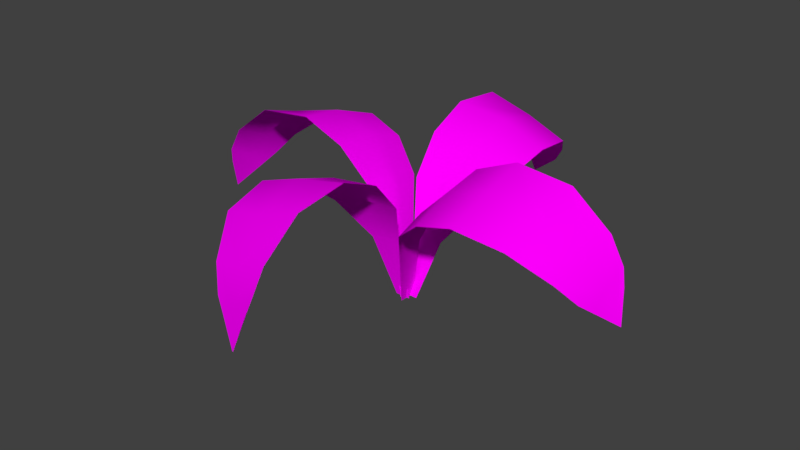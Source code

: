 # Source: Boosh.blend  (saved by Blender 2.79.0; exported with 4.5.12 LTS)
import bpy
from mathutils import Matrix  # noqa: F401  (used for matrix-valued properties, if any)

bpy.ops.wm.read_factory_settings(use_empty=True)
scene = bpy.context.scene
scene.name = 'Scene'

# ---- collections
col_collection_1 = bpy.data.collections.new('Collection 1'); scene.collection.children.link(col_collection_1)

# ---- images (referenced by path relative to the original .blend; pixels are not part of the script)
import os
ASSET_DIR = os.environ.get("B2B_ASSET_DIR", "")  # directory of the original .blend (textures are referenced by path, not embedded)
HERE = os.path.dirname(os.path.abspath(__file__))  # packed textures are extracted next to this script under _unpacked/

def load_image(name, relpath, width, height, colorspace="sRGB"):
    """Load a texture the original file referenced (path relative to the .blend, or extracted next to this script)."""
    p = next((c for c in (os.path.join(HERE, relpath), os.path.join(ASSET_DIR, relpath)) if relpath and os.path.exists(c)), "")
    if p:
        img = bpy.data.images.load(p, check_existing=True)
        img.name = name
    else:  # same state as the original file: an image datablock whose file is absent (Cycles renders it pink)
        img = bpy.data.images.new(name, width, height)
        img.source = "FILE"
        img.filepath = "//" + (relpath or name)
    img.colorspace_settings.name = colorspace
    return img
img_boosh_texture_2_png = load_image('Boosh Texture 2.png', 'Boosh Texture 2.png', 1024, 1024, 'sRGB')

# ---- materials (node trees are filled in below, after node groups)
mat_material_002 = bpy.data.materials.new('Material.002')
mat_material_002.alpha_threshold = 0.0
mat_material_002.roughness = 0.5

# ---- material node trees
mat_material_002.use_nodes = True; mat_material_002.node_tree.nodes.clear()
_N = mat_material_002.node_tree.nodes; _L = mat_material_002.node_tree.links
n0 = _N.new('ShaderNodeOutputMaterial'); n0.name = 'Material Output'; n0.location = (300, 300)
n1 = _N.new('ShaderNodeBsdfDiffuse'); n1.name = 'Diffuse BSDF'; n1.location = (10, 300)
n2 = _N.new('ShaderNodeTexImage'); n2.name = 'Image Texture'; n2.location = (-247, 296)
n2.width = 140
n2.image = img_boosh_texture_2_png
_L.new(n1.outputs[0], n0.inputs[0])
_L.new(n2.outputs[0], n1.inputs[0])
n0.is_active_output = True

# ---- world
world_world = bpy.data.worlds.new('World'); scene.world = world_world
world_world.color = (0.05088, 0.05088, 0.05088)
world_world.use_sun_shadow = False
world_world.sun_shadow_jitter_overblur = 0.0
world_world.cycles.sampling_method = 'MANUAL'

# ---- meshes
me_cylinder = bpy.data.meshes.new('Cylinder')
me_cylinder.from_pydata([(0.0503, 0.1098, -0.3377), (0.2696, 0.04087, 0.9226), (0.6336, 0.2865, 1.828), (2.095, 0.3907, 2.883), (3.969, 0.4075, 2.137), (4.257, 0.3888, 1.64), (4.349, 0.302, 1.317), (3.182, 0.4163, 2.76), (1.263, 0.3708, 2.524), (0.04126, -0.1989, -0.3416), (0.3, -0.5641, 0.8616), (0.7245, -1.102, 1.601), (2.125, -1.496, 2.38), (3.769, -0.9312, 1.677), (4.051, -0.6189, 1.283), (4.193, -0.3621, 1.079), (3.082, -1.348, 2.208), (1.356, -1.401, 2.135), (0.0448, -0.04497, -0.3384), (0.2794, -0.2645, 0.9023), (0.6686, -0.426, 1.783), (2.196, -0.5696, 2.714), (3.913, -0.2299, 1.849), (4.188, -0.07654, 1.369), (4.461, 0.1119, 0.6994), (3.234, -0.4483, 2.473), (1.339, -0.543, 2.438), (0.05622, 0.1092, -0.3409), (0.274, 0.04055, 0.9197), (0.6369, 0.2869, 1.823), (2.093, 0.3924, 2.876), (3.961, 0.4099, 2.134), (4.249, 0.3915, 1.638), (4.341, 0.3048, 1.315), (3.176, 0.4184, 2.755), (1.265, 0.3719, 2.518), (0.04726, -0.1993, -0.3449), (0.3045, -0.5641, 0.8584), (0.7276, -1.101, 1.596), (2.122, -1.495, 2.373), (3.761, -0.9296, 1.673), (4.043, -0.617, 1.28), (4.185, -0.3598, 1.076), (3.076, -1.347, 2.203), (1.356, -1.4, 2.128), (0.05075, -0.04548, -0.3417), (0.2839, -0.2647, 0.8994), (0.6719, -0.4255, 1.778), (2.193, -0.568, 2.707), (3.906, -0.2278, 1.846), (4.18, -0.0741, 1.367), (4.453, 0.1145, 0.6976), (3.227, -0.4464, 2.467), (1.34, -0.5417, 2.431), (-0.1098, 0.0503, -0.3377), (-0.04087, 0.2696, 0.9226), (-0.2865, 0.6336, 1.828), (-0.3907, 2.095, 2.883), (-0.4075, 3.969, 2.137), (-0.3888, 4.257, 1.64), (-0.302, 4.349, 1.317), (-0.4163, 3.182, 2.76), (-0.3708, 1.263, 2.524), (0.1989, 0.04126, -0.3416), (0.5641, 0.3, 0.8616), (1.102, 0.7245, 1.601), (1.496, 2.125, 2.38), (0.9312, 3.769, 1.677), (0.6189, 4.051, 1.283), (0.3621, 4.193, 1.079), (1.348, 3.082, 2.208), (1.401, 1.356, 2.135), (0.04497, 0.0448, -0.3384), (0.2645, 0.2794, 0.9023), (0.426, 0.6686, 1.783), (0.5696, 2.196, 2.714), (0.2299, 3.913, 1.849), (0.07654, 4.188, 1.369), (-0.1119, 4.461, 0.6994), (0.4483, 3.234, 2.473), (0.5429, 1.339, 2.438), (-0.1092, 0.05622, -0.3409), (-0.04055, 0.274, 0.9197), (-0.2869, 0.6369, 1.823), (-0.3924, 2.093, 2.876), (-0.4099, 3.961, 2.134), (-0.3915, 4.249, 1.638), (-0.3048, 4.341, 1.315), (-0.4184, 3.176, 2.755), (-0.3719, 1.265, 2.518), (0.1993, 0.04726, -0.3449), (0.5641, 0.3045, 0.8584), (1.101, 0.7276, 1.596), (1.495, 2.122, 2.373), (0.9296, 3.761, 1.673), (0.617, 4.043, 1.28), (0.3598, 4.185, 1.076), (1.347, 3.076, 2.203), (1.4, 1.356, 2.128), (0.04548, 0.05075, -0.3417), (0.2647, 0.2839, 0.8994), (0.4255, 0.6719, 1.778), (0.568, 2.193, 2.707), (0.2278, 3.906, 1.846), (0.0741, 4.18, 1.367), (-0.1145, 4.453, 0.6976), (0.4464, 3.227, 2.467), (0.5417, 1.34, 2.431), (-0.0503, -0.1098, -0.3377), (-0.2696, -0.04087, 0.9226), (-0.6336, -0.2865, 1.828), (-2.095, -0.3907, 2.883), (-3.969, -0.4075, 2.137), (-4.257, -0.3888, 1.64), (-4.349, -0.302, 1.317), (-3.182, -0.4163, 2.76), (-1.263, -0.3708, 2.524), (-0.04126, 0.1989, -0.3416), (-0.3, 0.5641, 0.8616), (-0.7245, 1.102, 1.601), (-2.125, 1.496, 2.38), (-3.769, 0.9312, 1.677), (-4.051, 0.6189, 1.283), (-4.193, 0.3621, 1.079), (-3.082, 1.348, 2.208), (-1.356, 1.401, 2.135), (-0.0448, 0.04497, -0.3384), (-0.2794, 0.2645, 0.9023), (-0.6686, 0.426, 1.783), (-2.196, 0.5696, 2.714), (-3.913, 0.2299, 1.849), (-4.188, 0.07654, 1.369), (-4.461, -0.1119, 0.6994), (-3.234, 0.4483, 2.473), (-1.339, 0.5429, 2.438), (-0.05622, -0.1092, -0.3409), (-0.274, -0.04055, 0.9197), (-0.6369, -0.2869, 1.823), (-2.093, -0.3924, 2.876), (-3.961, -0.4099, 2.134), (-4.249, -0.3915, 1.638), (-4.341, -0.3048, 1.315), (-3.176, -0.4184, 2.755), (-1.265, -0.3719, 2.518), (-0.04726, 0.1993, -0.3449), (-0.3045, 0.5641, 0.8584), (-0.7276, 1.101, 1.596), (-2.122, 1.495, 2.373), (-3.761, 0.9296, 1.673), (-4.043, 0.617, 1.28), (-4.185, 0.3598, 1.076), (-3.076, 1.347, 2.203), (-1.356, 1.4, 2.128), (-0.05075, 0.04548, -0.3417), (-0.2839, 0.2647, 0.8994), (-0.6719, 0.4255, 1.778), (-2.193, 0.568, 2.707), (-3.906, 0.2278, 1.846), (-4.18, 0.0741, 1.367), (-4.453, -0.1145, 0.6976), (-3.227, 0.4464, 2.467), (-1.34, 0.5417, 2.431), (0.1098, -0.0503, -0.3377), (0.04087, -0.2696, 0.9226), (0.2865, -0.6336, 1.828), (0.3907, -2.095, 2.883), (0.4075, -3.969, 2.137), (0.3888, -4.257, 1.64), (0.302, -4.349, 1.317), (0.4163, -3.182, 2.76), (0.3708, -1.263, 2.524), (-0.1989, -0.04126, -0.3416), (-0.5641, -0.3, 0.8616), (-1.102, -0.7245, 1.601), (-1.496, -2.125, 2.38), (-0.9312, -3.769, 1.677), (-0.6189, -4.051, 1.283), (-0.3621, -4.193, 1.079), (-1.348, -3.082, 2.208), (-1.401, -1.356, 2.135), (-0.04497, -0.0448, -0.3384), (-0.2645, -0.2794, 0.9023), (-0.426, -0.6686, 1.783), (-0.5696, -2.196, 2.714), (-0.2299, -3.913, 1.849), (-0.07654, -4.188, 1.369), (0.1119, -4.461, 0.6994), (-0.4483, -3.234, 2.473), (-0.5429, -1.339, 2.438), (0.1092, -0.05622, -0.3409), (0.04055, -0.274, 0.9197), (0.2869, -0.6369, 1.823), (0.3924, -2.093, 2.876), (0.4099, -3.961, 2.134), (0.3915, -4.249, 1.638), (0.3048, -4.341, 1.315), (0.4184, -3.176, 2.755), (0.3719, -1.265, 2.518), (-0.1993, -0.04726, -0.3449), (-0.5641, -0.3045, 0.8584), (-1.101, -0.7276, 1.596), (-1.495, -2.122, 2.373), (-0.9296, -3.761, 1.673), (-0.617, -4.043, 1.28), (-0.3598, -4.185, 1.076), (-1.347, -3.076, 2.203), (-1.4, -1.356, 2.128), (-0.04548, -0.05075, -0.3417), (-0.2647, -0.2839, 0.8994), (-0.4255, -0.6719, 1.778), (-0.568, -2.193, 2.707), (-0.2278, -3.906, 1.846), (-0.0741, -4.18, 1.367), (0.1145, -4.453, 0.6976), (-0.4464, -3.227, 2.467), (-0.5417, -1.34, 2.431)], [], [(2, 20, 26, 8), (3, 21, 25, 7), (5, 23, 24, 6), (4, 22, 23, 5), (7, 25, 22, 4), (8, 26, 21, 3), (1, 19, 20, 2), (0, 18, 19, 1), (11, 17, 26, 20), (12, 16, 25, 21), (14, 15, 24, 23), (13, 14, 23, 22), (16, 13, 22, 25), (17, 12, 21, 26), (10, 11, 20, 19), (9, 10, 19, 18), (29, 35, 53, 47), (30, 34, 52, 48), (32, 33, 51, 50), (31, 32, 50, 49), (34, 31, 49, 52), (35, 30, 48, 53), (28, 29, 47, 46), (27, 28, 46, 45), (38, 47, 53, 44), (39, 48, 52, 43), (41, 50, 51, 42), (40, 49, 50, 41), (43, 52, 49, 40), (44, 53, 48, 39), (37, 46, 47, 38), (36, 45, 46, 37), (56, 74, 80, 62), (57, 75, 79, 61), (59, 77, 78, 60), (58, 76, 77, 59), (61, 79, 76, 58), (62, 80, 75, 57), (55, 73, 74, 56), (54, 72, 73, 55), (65, 71, 80, 74), (66, 70, 79, 75), (68, 69, 78, 77), (67, 68, 77, 76), (70, 67, 76, 79), (71, 66, 75, 80), (64, 65, 74, 73), (63, 64, 73, 72), (83, 89, 107, 101), (84, 88, 106, 102), (86, 87, 105, 104), (85, 86, 104, 103), (88, 85, 103, 106), (89, 84, 102, 107), (82, 83, 101, 100), (81, 82, 100, 99), (92, 101, 107, 98), (93, 102, 106, 97), (95, 104, 105, 96), (94, 103, 104, 95), (97, 106, 103, 94), (98, 107, 102, 93), (91, 100, 101, 92), (90, 99, 100, 91), (110, 128, 134, 116), (111, 129, 133, 115), (113, 131, 132, 114), (112, 130, 131, 113), (115, 133, 130, 112), (116, 134, 129, 111), (109, 127, 128, 110), (108, 126, 127, 109), (119, 125, 134, 128), (120, 124, 133, 129), (122, 123, 132, 131), (121, 122, 131, 130), (124, 121, 130, 133), (125, 120, 129, 134), (118, 119, 128, 127), (117, 118, 127, 126), (137, 143, 161, 155), (138, 142, 160, 156), (140, 141, 159, 158), (139, 140, 158, 157), (142, 139, 157, 160), (143, 138, 156, 161), (136, 137, 155, 154), (135, 136, 154, 153), (146, 155, 161, 152), (147, 156, 160, 151), (149, 158, 159, 150), (148, 157, 158, 149), (151, 160, 157, 148), (152, 161, 156, 147), (145, 154, 155, 146), (144, 153, 154, 145), (164, 182, 188, 170), (165, 183, 187, 169), (167, 185, 186, 168), (166, 184, 185, 167), (169, 187, 184, 166), (170, 188, 183, 165), (163, 181, 182, 164), (162, 180, 181, 163), (173, 179, 188, 182), (174, 178, 187, 183), (176, 177, 186, 185), (175, 176, 185, 184), (178, 175, 184, 187), (179, 174, 183, 188), (172, 173, 182, 181), (171, 172, 181, 180), (191, 197, 215, 209), (192, 196, 214, 210), (194, 195, 213, 212), (193, 194, 212, 211), (196, 193, 211, 214), (197, 192, 210, 215), (190, 191, 209, 208), (189, 190, 208, 207), (200, 209, 215, 206), (201, 210, 214, 205), (203, 212, 213, 204), (202, 211, 212, 203), (205, 214, 211, 202), (206, 215, 210, 201), (199, 208, 209, 200), (198, 207, 208, 199)])
me_cylinder.polygons.foreach_set('use_smooth', [True] * 128)
_uv = me_cylinder.uv_layers.new(name='UVMap')
_uv.uv.foreach_set('vector', [0.3855, 0.2968, 0.5, 0.2985, 0.5, 0.4186, 0.3513, 0.4151, 0.3395, 0.5305, 0.5, 0.5351, 0.5, 0.6752, 0.3464, 0.671, 0.4112, 0.8718, 0.5, 0.8802, 0.5, 0.9989, 0.4438, 0.9125, 0.3814, 0.7982, 0.5, 0.8003, 0.5, 0.8802, 0.4112, 0.8718, 0.3464, 0.671, 0.5, 0.6752, 0.5, 0.8003, 0.3814, 0.7982, 0.3513, 0.4151, 0.5, 0.4186, 0.5, 0.5351, 0.3395, 0.5305, 0.4547, 0.175, 0.5, 0.1752, 0.5, 0.2985, 0.3855, 0.2968, 0.4547, 0.001109, 0.5, 0.001194, 0.5, 0.1752, 0.4547, 0.175, 0.3855, 0.2968, 0.3513, 0.4151, 0.5, 0.4186, 0.5, 0.2985, 0.3395, 0.5305, 0.3464, 0.671, 0.5, 0.6752, 0.5, 0.5351, 0.4112, 0.8718, 0.4438, 0.9125, 0.5, 0.9989, 0.5, 0.8802, 0.3814, 0.7982, 0.4112, 0.8718, 0.5, 0.8802, 0.5, 0.8003, 0.3464, 0.671, 0.3814, 0.7982, 0.5, 0.8003, 0.5, 0.6752, 0.3513, 0.4151, 0.3395, 0.5305, 0.5, 0.5351, 0.5, 0.4186, 0.4547, 0.175, 0.3855, 0.2968, 0.5, 0.2985, 0.5, 0.1752, 0.4547, 0.001109, 0.4547, 0.175, 0.5, 0.1752, 0.5, 0.001194, 0.3855, 0.2968, 0.3513, 0.4151, 0.5, 0.4186, 0.5, 0.2985, 0.3395, 0.5305, 0.3464, 0.671, 0.5, 0.6752, 0.5, 0.5351, 0.4112, 0.8718, 0.4438, 0.9125, 0.5, 0.9989, 0.5, 0.8802, 0.3814, 0.7982, 0.4112, 0.8718, 0.5, 0.8802, 0.5, 0.8003, 0.3464, 0.671, 0.3814, 0.7982, 0.5, 0.8003, 0.5, 0.6752, 0.3513, 0.4151, 0.3395, 0.5305, 0.5, 0.5351, 0.5, 0.4186, 0.4547, 0.175, 0.3855, 0.2968, 0.5, 0.2985, 0.5, 0.1752, 0.4547, 0.001109, 0.4547, 0.175, 0.5, 0.1752, 0.5, 0.001194, 0.3855, 0.2968, 0.5, 0.2985, 0.5, 0.4186, 0.3513, 0.4151, 0.3395, 0.5305, 0.5, 0.5351, 0.5, 0.6752, 0.3464, 0.671, 0.4112, 0.8718, 0.5, 0.8802, 0.5, 0.9989, 0.4438, 0.9125, 0.3814, 0.7982, 0.5, 0.8003, 0.5, 0.8802, 0.4112, 0.8718, 0.3464, 0.671, 0.5, 0.6752, 0.5, 0.8003, 0.3814, 0.7982, 0.3513, 0.4151, 0.5, 0.4186, 0.5, 0.5351, 0.3395, 0.5305, 0.4547, 0.175, 0.5, 0.1752, 0.5, 0.2985, 0.3855, 0.2968, 0.4547, 0.001109, 0.5, 0.001194, 0.5, 0.1752, 0.4547, 0.175, 0.3855, 0.2968, 0.5, 0.2985, 0.5, 0.4186, 0.3513, 0.4151, 0.3395, 0.5305, 0.5, 0.5351, 0.5, 0.6752, 0.3464, 0.671, 0.4112, 0.8718, 0.5, 0.8802, 0.5, 0.9989, 0.4438, 0.9125, 0.3814, 0.7982, 0.5, 0.8003, 0.5, 0.8802, 0.4112, 0.8718, 0.3464, 0.671, 0.5, 0.6752, 0.5, 0.8003, 0.3814, 0.7982, 0.3513, 0.4151, 0.5, 0.4186, 0.5, 0.5351, 0.3395, 0.5305, 0.4547, 0.175, 0.5, 0.1752, 0.5, 0.2985, 0.3855, 0.2968, 0.4547, 0.001109, 0.5, 0.001194, 0.5, 0.1752, 0.4547, 0.175, 0.3855, 0.2968, 0.3513, 0.4151, 0.5, 0.4186, 0.5, 0.2985, 0.3395, 0.5305, 0.3464, 0.671, 0.5, 0.6752, 0.5, 0.5351, 0.4112, 0.8718, 0.4438, 0.9125, 0.5, 0.9989, 0.5, 0.8802, 0.3814, 0.7982, 0.4112, 0.8718, 0.5, 0.8802, 0.5, 0.8003, 0.3464, 0.671, 0.3814, 0.7982, 0.5, 0.8003, 0.5, 0.6752, 0.3513, 0.4151, 0.3395, 0.5305, 0.5, 0.5351, 0.5, 0.4186, 0.4547, 0.175, 0.3855, 0.2968, 0.5, 0.2985, 0.5, 0.1752, 0.4547, 0.001109, 0.4547, 0.175, 0.5, 0.1752, 0.5, 0.001194, 0.3855, 0.2968, 0.3513, 0.4151, 0.5, 0.4186, 0.5, 0.2985, 0.3395, 0.5305, 0.3464, 0.671, 0.5, 0.6752, 0.5, 0.5351, 0.4112, 0.8718, 0.4438, 0.9125, 0.5, 0.9989, 0.5, 0.8802, 0.3814, 0.7982, 0.4112, 0.8718, 0.5, 0.8802, 0.5, 0.8003, 0.3464, 0.671, 0.3814, 0.7982, 0.5, 0.8003, 0.5, 0.6752, 0.3513, 0.4151, 0.3395, 0.5305, 0.5, 0.5351, 0.5, 0.4186, 0.4547, 0.175, 0.3855, 0.2968, 0.5, 0.2985, 0.5, 0.1752, 0.4547, 0.001109, 0.4547, 0.175, 0.5, 0.1752, 0.5, 0.001194, 0.3855, 0.2968, 0.5, 0.2985, 0.5, 0.4186, 0.3513, 0.4151, 0.3395, 0.5305, 0.5, 0.5351, 0.5, 0.6752, 0.3464, 0.671, 0.4112, 0.8718, 0.5, 0.8802, 0.5, 0.9989, 0.4438, 0.9125, 0.3814, 0.7982, 0.5, 0.8003, 0.5, 0.8802, 0.4112, 0.8718, 0.3464, 0.671, 0.5, 0.6752, 0.5, 0.8003, 0.3814, 0.7982, 0.3513, 0.4151, 0.5, 0.4186, 0.5, 0.5351, 0.3395, 0.5305, 0.4547, 0.175, 0.5, 0.1752, 0.5, 0.2985, 0.3855, 0.2968, 0.4547, 0.001109, 0.5, 0.001194, 0.5, 0.1752, 0.4547, 0.175, 0.3855, 0.2968, 0.5, 0.2985, 0.5, 0.4186, 0.3513, 0.4151, 0.3395, 0.5305, 0.5, 0.5351, 0.5, 0.6752, 0.3464, 0.671, 0.4112, 0.8718, 0.5, 0.8802, 0.5, 0.9989, 0.4438, 0.9125, 0.3814, 0.7982, 0.5, 0.8003, 0.5, 0.8802, 0.4112, 0.8718, 0.3464, 0.671, 0.5, 0.6752, 0.5, 0.8003, 0.3814, 0.7982, 0.3513, 0.4151, 0.5, 0.4186, 0.5, 0.5351, 0.3395, 0.5305, 0.4547, 0.175, 0.5, 0.1752, 0.5, 0.2985, 0.3855, 0.2968, 0.4547, 0.001109, 0.5, 0.001194, 0.5, 0.1752, 0.4547, 0.175, 0.3855, 0.2968, 0.3513, 0.4151, 0.5, 0.4186, 0.5, 0.2985, 0.3395, 0.5305, 0.3464, 0.671, 0.5, 0.6752, 0.5, 0.5351, 0.4112, 0.8718, 0.4438, 0.9125, 0.5, 0.9989, 0.5, 0.8802, 0.3814, 0.7982, 0.4112, 0.8718, 0.5, 0.8802, 0.5, 0.8003, 0.3464, 0.671, 0.3814, 0.7982, 0.5, 0.8003, 0.5, 0.6752, 0.3513, 0.4151, 0.3395, 0.5305, 0.5, 0.5351, 0.5, 0.4186, 0.4547, 0.175, 0.3855, 0.2968, 0.5, 0.2985, 0.5, 0.1752, 0.4547, 0.001109, 0.4547, 0.175, 0.5, 0.1752, 0.5, 0.001194, 0.3855, 0.2968, 0.3513, 0.4151, 0.5, 0.4186, 0.5, 0.2985, 0.3395, 0.5305, 0.3464, 0.671, 0.5, 0.6752, 0.5, 0.5351, 0.4112, 0.8718, 0.4438, 0.9125, 0.5, 0.9989, 0.5, 0.8802, 0.3814, 0.7982, 0.4112, 0.8718, 0.5, 0.8802, 0.5, 0.8003, 0.3464, 0.671, 0.3814, 0.7982, 0.5, 0.8003, 0.5, 0.6752, 0.3513, 0.4151, 0.3395, 0.5305, 0.5, 0.5351, 0.5, 0.4186, 0.4547, 0.175, 0.3855, 0.2968, 0.5, 0.2985, 0.5, 0.1752, 0.4547, 0.001109, 0.4547, 0.175, 0.5, 0.1752, 0.5, 0.001194, 0.3855, 0.2968, 0.5, 0.2985, 0.5, 0.4186, 0.3513, 0.4151, 0.3395, 0.5305, 0.5, 0.5351, 0.5, 0.6752, 0.3464, 0.671, 0.4112, 0.8718, 0.5, 0.8802, 0.5, 0.9989, 0.4438, 0.9125, 0.3814, 0.7982, 0.5, 0.8003, 0.5, 0.8802, 0.4112, 0.8718, 0.3464, 0.671, 0.5, 0.6752, 0.5, 0.8003, 0.3814, 0.7982, 0.3513, 0.4151, 0.5, 0.4186, 0.5, 0.5351, 0.3395, 0.5305, 0.4547, 0.175, 0.5, 0.1752, 0.5, 0.2985, 0.3855, 0.2968, 0.4547, 0.001109, 0.5, 0.001194, 0.5, 0.1752, 0.4547, 0.175, 0.3855, 0.2968, 0.5, 0.2985, 0.5, 0.4186, 0.3513, 0.4151, 0.3395, 0.5305, 0.5, 0.5351, 0.5, 0.6752, 0.3464, 0.671, 0.4112, 0.8718, 0.5, 0.8802, 0.5, 0.9989, 0.4438, 0.9125, 0.3814, 0.7982, 0.5, 0.8003, 0.5, 0.8802, 0.4112, 0.8718, 0.3464, 0.671, 0.5, 0.6752, 0.5, 0.8003, 0.3814, 0.7982, 0.3513, 0.4151, 0.5, 0.4186, 0.5, 0.5351, 0.3395, 0.5305, 0.4547, 0.175, 0.5, 0.1752, 0.5, 0.2985, 0.3855, 0.2968, 0.4547, 0.001109, 0.5, 0.001194, 0.5, 0.1752, 0.4547, 0.175, 0.3855, 0.2968, 0.3513, 0.4151, 0.5, 0.4186, 0.5, 0.2985, 0.3395, 0.5305, 0.3464, 0.671, 0.5, 0.6752, 0.5, 0.5351, 0.4112, 0.8718, 0.4438, 0.9125, 0.5, 0.9989, 0.5, 0.8802, 0.3814, 0.7982, 0.4112, 0.8718, 0.5, 0.8802, 0.5, 0.8003, 0.3464, 0.671, 0.3814, 0.7982, 0.5, 0.8003, 0.5, 0.6752, 0.3513, 0.4151, 0.3395, 0.5305, 0.5, 0.5351, 0.5, 0.4186, 0.4547, 0.175, 0.3855, 0.2968, 0.5, 0.2985, 0.5, 0.1752, 0.4547, 0.001109, 0.4547, 0.175, 0.5, 0.1752, 0.5, 0.001194, 0.3855, 0.2968, 0.3513, 0.4151, 0.5, 0.4186, 0.5, 0.2985, 0.3395, 0.5305, 0.3464, 0.671, 0.5, 0.6752, 0.5, 0.5351, 0.4112, 0.8718, 0.4438, 0.9125, 0.5, 0.9989, 0.5, 0.8802, 0.3814, 0.7982, 0.4112, 0.8718, 0.5, 0.8802, 0.5, 0.8003, 0.3464, 0.671, 0.3814, 0.7982, 0.5, 0.8003, 0.5, 0.6752, 0.3513, 0.4151, 0.3395, 0.5305, 0.5, 0.5351, 0.5, 0.4186, 0.4547, 0.175, 0.3855, 0.2968, 0.5, 0.2985, 0.5, 0.1752, 0.4547, 0.001109, 0.4547, 0.175, 0.5, 0.1752, 0.5, 0.001194, 0.3855, 0.2968, 0.5, 0.2985, 0.5, 0.4186, 0.3513, 0.4151, 0.3395, 0.5305, 0.5, 0.5351, 0.5, 0.6752, 0.3464, 0.671, 0.4112, 0.8718, 0.5, 0.8802, 0.5, 0.9989, 0.4438, 0.9125, 0.3814, 0.7982, 0.5, 0.8003, 0.5, 0.8802, 0.4112, 0.8718, 0.3464, 0.671, 0.5, 0.6752, 0.5, 0.8003, 0.3814, 0.7982, 0.3513, 0.4151, 0.5, 0.4186, 0.5, 0.5351, 0.3395, 0.5305, 0.4547, 0.175, 0.5, 0.1752, 0.5, 0.2985, 0.3855, 0.2968, 0.4547, 0.001109, 0.5, 0.001194, 0.5, 0.1752, 0.4547, 0.175])
me_cylinder.materials.append(mat_material_002)
me_cylinder.use_remesh_preserve_volume = False
me_cylinder.use_remesh_preserve_attributes = False
me_cylinder.use_mirror_vertex_groups = False
me_cylinder.use_paint_bone_selection = False
me_cylinder.use_paint_mask = True
me_cylinder.update()
arm_armature_001 = bpy.data.armatures.new('Armature.001')  # bones are not reproduced

# ---- objects
ob_armature = bpy.data.objects.new('Armature', arm_armature_001)
ob_cylinder = bpy.data.objects.new('Cylinder', me_cylinder)

# ---- transforms, parenting, visibility, modifiers, constraints
ob_armature.location = (0.0, 0.0, 0.0)
ob_armature.scale = (2.633, 2.633, 2.633)
ob_armature.lineart.crease_threshold = 0.0
ob_cylinder.parent = ob_armature
ob_cylinder.matrix_parent_inverse = Matrix(((0.3798, 0.0, 0.0, 0.0), (0.0, 0.3798, 0.0, 0.0), (0.0, 0.0, 0.3798, 0.0), (0.0, 0.0, 0.0, 1.0)))
ob_cylinder.location = (0.0, 0.0, 0.0)
ob_cylinder.lineart.crease_threshold = 0.0
_vg = ob_cylinder.vertex_groups.new(name='Bone')
for _i, _w in zip([0, 1, 2, 3, 4, 5, 6, 7, 8, 9, 10, 11, 12, 13, 14, 15, 16, 17, 18, 19, 20, 21, 22, 23, 24, 25, 26, 27, 28, 29, 30, 31, 32, 33, 34, 35, 36, 37, 38, 39, 40, 41, 42, 43, 44, 45, 46, 47, 48, 49, 50, 51, 52, 53, 54, 55, 56, 57, 58, 59, 60, 61, 62, 63, 64, 65, 66, 67, 68, 69, 70, 71, 72, 73, 74, 75, 76, 77, 78, 79, 80, 81, 82, 83, 84, 85, 86, 87, 88, 89, 90, 91, 92, 93, 94, 95, 96, 97, 98, 99, 100, 101, 102, 103, 104, 105, 106, 107, 108, 109, 110, 111, 112, 113, 114, 115, 116, 117, 118, 119, 120, 121, 122, 123, 124, 125, 126, 127, 128, 129, 130, 131, 132, 133, 134, 135, 136, 137, 138, 139, 140, 141, 142, 143, 144, 145, 146, 147, 148, 149, 150, 151, 152, 153, 154, 155, 156, 157, 158, 159, 160, 161, 162, 163, 164, 165, 166, 167, 168, 169, 170, 171, 172, 173, 174, 175, 176, 177, 178, 179, 180, 181, 182, 183, 184, 185, 186, 187, 188, 189, 190, 191, 192, 193, 194, 195, 196, 197, 198, 199, 200, 201, 202, 203, 204, 205, 206, 207, 208, 209, 210, 211, 212, 213, 214, 215], [0.9997, 0.9995, 0.9992, 0.9989, 0.9986, 0.9986, 0.9986, 0.9987, 0.9991, 0.9997, 0.9995, 0.9992, 0.999, 0.9987, 0.9986, 0.9986, 0.9988, 0.9991, 0.9997, 0.9995, 0.9993, 0.9989, 0.9986, 0.9986, 0.9986, 0.9987, 0.9991, 1.0, 1.0, 0.9999, 0.9996, 0.9993, 0.9992, 0.9992, 0.9994, 0.9998, 1.0, 1.0, 0.9999, 0.9996, 0.9993, 0.9992, 0.9992, 0.9994, 0.9997, 1.0, 1.0, 0.9999, 0.9996, 0.9992, 0.9992, 0.9992, 0.9993, 0.9998, 0.9998, 0.9996, 0.9995, 0.9993, 0.999, 0.999, 0.999, 0.9991, 0.9994, 0.9998, 0.9996, 0.9995, 0.9993, 0.999, 0.999, 0.999, 0.9991, 0.9994, 0.9998, 0.9996, 0.9995, 0.9992, 0.999, 0.999, 0.999, 0.9991, 0.9993, 1.0, 1.0, 1.0, 1.0, 1.0, 1.0, 1.0, 1.0, 1.0, 1.0, 1.0, 1.0, 1.0, 1.0, 1.0, 1.0, 1.0, 1.0, 1.0, 1.0, 1.0, 1.0, 1.0, 1.0, 1.0, 1.0, 1.0, 0.9997, 0.9996, 0.9994, 0.9992, 0.999, 0.999, 0.999, 0.999, 0.9993, 0.9997, 0.9996, 0.9994, 0.9992, 0.999, 0.999, 0.999, 0.9991, 0.9993, 0.9997, 0.9996, 0.9994, 0.9992, 0.9989, 0.9989, 0.999, 0.999, 0.9993, 1.0, 1.0, 1.0, 1.0, 1.0, 1.0, 1.0, 1.0, 1.0, 1.0, 1.0, 1.0, 1.0, 1.0, 1.0, 1.0, 1.0, 1.0, 1.0, 1.0, 1.0, 1.0, 1.001, 1.001, 1.0, 1.0, 1.0, 0.9998, 0.9996, 0.9995, 0.9992, 0.999, 0.999, 0.999, 0.9991, 0.9993, 0.9998, 0.9996, 0.9995, 0.9992, 0.999, 0.999, 0.999, 0.9991, 0.9994, 0.9998, 0.9996, 0.9995, 0.9992, 0.999, 0.999, 0.999, 0.999, 0.9993, 1.0, 1.0, 1.0, 1.0, 1.0, 0.9999, 0.9999, 1.0, 1.0, 1.0, 1.0, 1.0, 1.0, 1.0, 0.9999, 0.9999, 1.0, 1.0, 1.0, 1.0, 1.0, 1.0, 0.9999, 0.9999, 0.9999, 1.0, 1.0]): _vg.add([_i], _w, 'REPLACE')
_vg = ob_cylinder.vertex_groups.new(name='Bone.001')
_vg = ob_cylinder.vertex_groups.new(name='Bone.002')
_vg = ob_cylinder.vertex_groups.new(name='Bone.003')
_vg.add([0, 1, 2, 3, 4, 5, 6, 7, 8, 9, 10, 11, 12, 13, 14, 15, 16, 17, 18, 19, 20, 21, 22, 23, 24, 25, 26, 27, 28, 29, 30, 31, 32, 33, 34, 35, 36, 37, 38, 39, 40, 41, 42, 43, 44, 45, 46, 47, 48, 49, 50, 51, 52, 53, 54, 55, 56, 57, 58, 59, 60, 61, 62, 63, 64, 65, 66, 67, 68, 69, 70, 71, 72, 73, 74, 75, 76, 77, 78, 79, 80, 81, 82, 83, 84, 85, 86, 87, 88, 89, 90, 91, 92, 93, 94, 95, 96, 97, 98, 99, 100, 101, 102, 103, 104, 105, 106, 107, 108, 109, 110, 111, 112, 113, 114, 115, 116, 117, 118, 119, 120, 121, 122, 123, 124, 125, 126, 127, 128, 129, 130, 131, 132, 133, 134, 135, 136, 137, 138, 139, 140, 141, 142, 143, 144, 145, 146, 147, 148, 149, 150, 151, 152, 153, 154, 155, 156, 157, 158, 159, 160, 161, 162, 163, 164, 165, 166, 167, 168, 169, 170, 171, 172, 173, 174, 175, 176, 177, 178, 179, 180, 181, 182, 183, 184, 185, 186, 187, 188, 189, 190, 191, 192, 193, 194, 195, 196, 197, 198, 199, 200, 201, 202, 203, 204, 205, 206, 207, 208, 209, 210, 211, 212, 213, 214, 215], 1.0, 'REPLACE')
_m = ob_cylinder.modifiers.new('Armature', 'ARMATURE')
_m = ob_cylinder.modifiers.new('Armature.001', 'ARMATURE')
_m.object = ob_armature

# ---- collection membership
col_collection_1.objects.link(ob_armature)
col_collection_1.objects.link(ob_cylinder)

# ---- scene / render settings (as saved in the file)
scene.frame_start = 1; scene.frame_end = 240; scene.frame_set(131)
scene.render.engine = 'CYCLES'
scene.render.resolution_percentage = 50
scene.render.fps = 60
scene.render.dither_intensity = 0.0
scene.cycles.use_denoising = False
scene.cycles.samples = 128
scene.cycles.sampling_pattern = 'TABULATED_SOBOL'
scene.cycles.use_adaptive_sampling = False
scene.cycles.use_light_tree = False
scene.cycles.blur_glossy = 0.0
scene.cycles.sample_clamp_indirect = 0.0
scene.view_settings.view_transform = 'Standard'
bpy.context.view_layer.update()

# ---- added for rendering (the .blend has no active camera and no usable light): camera, sun
cam_auto = bpy.data.cameras.new('AutoCamera')
cam_auto.lens = 50.0
cam_auto.sensor_width = 36.0
cam_auto.clip_end = 1000.0
ob_auto_camera = bpy.data.objects.new('AutoCamera', cam_auto)
scene.collection.objects.link(ob_auto_camera)
ob_auto_camera.location = (11.5618, -14.0662, 10.4893)
ob_auto_camera.rotation_euler = (1.09748, -7.21219e-08, 0.694738)
scene.camera = ob_auto_camera
light_auto_sun = bpy.data.lights.new('AutoSun', 'SUN')
light_auto_sun.energy = 3.0
light_auto_sun.angle = 0.0523599
ob_auto_sun = bpy.data.objects.new('AutoSun', light_auto_sun)
scene.collection.objects.link(ob_auto_sun)
ob_auto_sun.rotation_euler = (0.872665, 0.174533, 0.523599)
bpy.context.view_layer.update()
